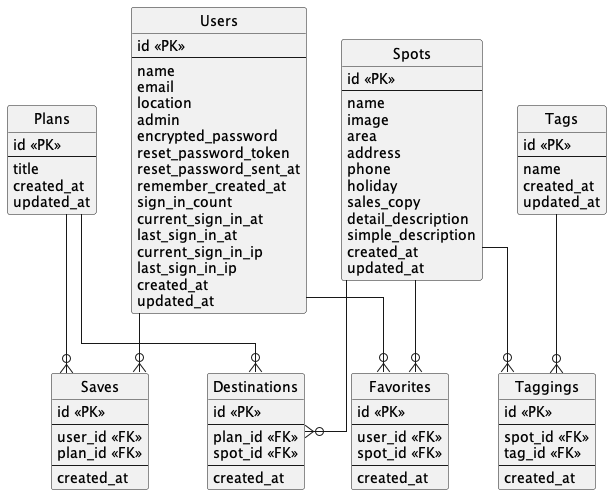

The diagram above was rendered by PlantUML. Its source (embedded in the PNG):
@startuml yonde
' hide the spot
hide circle

' avoid problems with angled crows feet
skinparam linetype ortho

entity "Users" as users {
  id <<PK>>
  --
  name
  email
  location
  admin
  encrypted_password
  reset_password_token
  reset_password_sent_at
  remember_created_at
  sign_in_count
  current_sign_in_at
  last_sign_in_at
  current_sign_in_ip
  last_sign_in_ip
  created_at
  updated_at
}

entity "Spots" as spots {
  id <<PK>>
  --
  name
  image
  area
  address
  phone
  holiday
  sales_copy
  detail_description
  simple_description
  created_at
  updated_at
}

entity "Tags" as tags {
  id <<PK>>
  --
  name
  created_at
  updated_at
}

entity "Plans" as plans {
  id <<PK>>
  --
  title
  created_at
  updated_at
}

entity "Destinations" as destinations {
  id <<PK>>
  --
  plan_id <<FK>>
  spot_id <<FK>>
  --
  created_at
}

entity "Saves" as saves {
  id <<PK>>
  --
  user_id <<FK>>
  plan_id <<FK>>
  --
  created_at
}

entity "Favorites" as favorites {
  id <<PK>>
  --
  user_id <<FK>>
  spot_id <<FK>>
  --
  created_at
}

entity "Taggings" as taggings {
  id <<PK>>
  --
  spot_id <<FK>>
  tag_id <<FK>>
  --
  created_at
}


plans --o{ destinations
spots --o{ destinations

users --o{ saves
plans --o{ saves

users --o{ favorites
spots --o{ favorites

spots --o{ taggings
tags --o{ taggings

@enduml